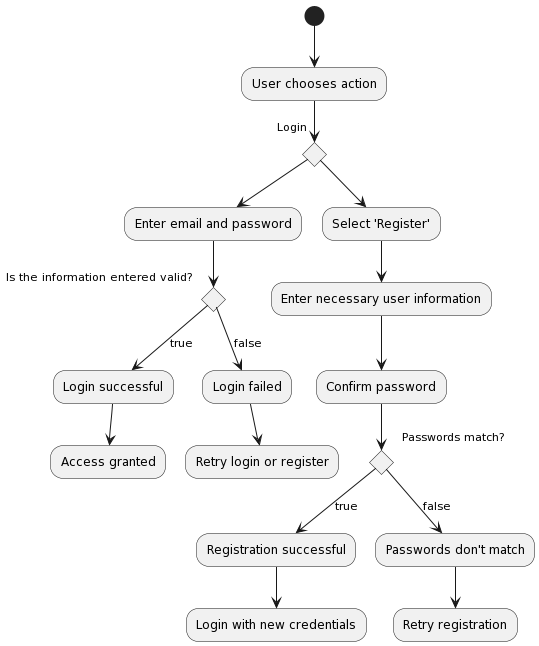

The diagram above was rendered by PlantUML. Its source (embedded in the PNG):
@startuml
(*) --> "User chooses action"

if "Login" then
  --> "Enter email and password"
  if "Is the information entered valid?" then
    --> [true] "Login successful"
    --> "Access granted"
  else
    --> [false] "Login failed"
    --> "Retry login or register"
  endif
else
  --> "Select 'Register'"
  --> "Enter necessary user information"
  --> "Confirm password"
  if "Passwords match?" then
    --> [true] "Registration successful"
    --> "Login with new credentials"
  else
    --> [false] "Passwords don't match"
    --> "Retry registration"
  endif
endif
@enduml